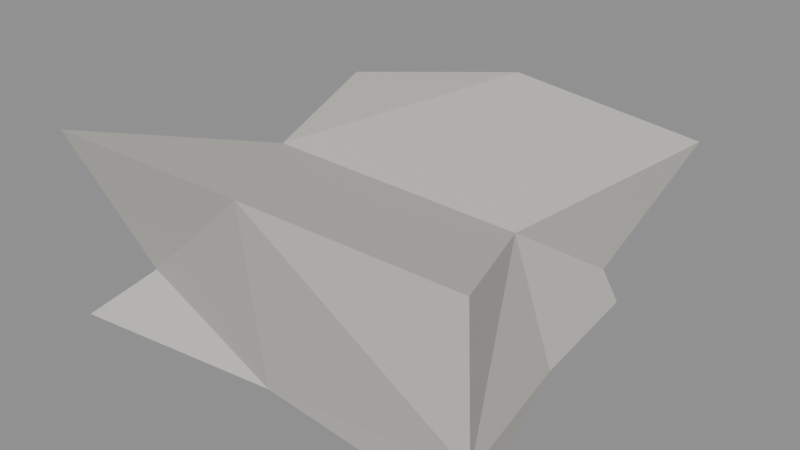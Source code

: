 # Source: rock_1.blend  (saved by Blender 5.2.45; exported with 4.5.12 LTS)
import bpy
from mathutils import Matrix  # noqa: F401  (used for matrix-valued properties, if any)

bpy.ops.wm.read_factory_settings(use_empty=True)
scene = bpy.context.scene
scene.name = 'Scene'

# ---- materials (node trees are filled in below, after node groups)
mat_lp_rock_a = bpy.data.materials.new('LP_Rock_A')
mat_lp_rock_a.diffuse_color = (0.55, 0.54, 0.5, 1.0)

# ---- material node trees
mat_lp_rock_a.use_nodes = True; mat_lp_rock_a.node_tree.nodes.clear()
_N = mat_lp_rock_a.node_tree.nodes; _L = mat_lp_rock_a.node_tree.links
n0 = _N.new('ShaderNodeBsdfPrincipled'); n0.name = 'Principled BSDF'; n0.location = (-200, 100)
n0.inputs[0].default_value = (0.55, 0.54, 0.5, 1.0)
n0.inputs[2].default_value = 0.9
n0.inputs[10].default_value = 0.005
n0.inputs[13].default_value = 0.1
n1 = _N.new('ShaderNodeOutputMaterial'); n1.name = 'Material Output'; n1.location = (200, 100)
_L.new(n0.outputs[0], n1.inputs[0])
n1.is_active_output = True

# ---- meshes
me_rock_large = bpy.data.meshes.new('Rock_Large')
me_rock_large.from_pydata([(-0.476, -0.3966, 0.00768), (-0.4793, -0.3994, 0.4113), (-0.3759, 0.3132, 0.02957), (-0.3844, 0.3204, 0.3521), (0.475, -0.3958, 0.007898), (0.4541, -0.3784, 0.3956), (0.3438, 0.2865, 0.03659), (0.4389, 0.3658, 0.3861), (-0.3657, 0.0, 0.03181), (-0.3647, -0.3039, 0.1118), (-0.3035, 0.0, 0.3015), (-0.4714, 0.3929, 0.1118), (0.0, 0.4259, 0.0), (0.0, 0.4041, 0.4149), (0.3179, 0.2649, 0.1118), (0.3697, 0.0, 0.03092), (0.2787, 0.0, 0.286), (0.485, -0.4042, 0.1118), (0.0, -0.3575, 0.01796), (0.0, -0.404, 0.4148)], [], [(0, 9, 1, 10, 3, 11, 2, 8), (2, 11, 3, 13, 7, 14, 6, 12), (6, 14, 7, 16, 5, 17, 4, 15), (4, 17, 5, 19, 1, 9, 0, 18), (2, 12, 6, 15, 4, 18, 0, 8), (7, 13, 3, 10, 1, 19, 5, 16)])
me_rock_large.materials.append(mat_lp_rock_a)
me_rock_large.update()

# ---- objects
ob_rock_1 = bpy.data.objects.new('rock_1', me_rock_large)

# ---- transforms, parenting, visibility, modifiers, constraints
ob_rock_1.location = (0.0, 0.0, 0.0)

# ---- collection membership
scene.collection.objects.link(ob_rock_1)

# ---- scene / render settings (as saved in the file)
scene.frame_start = 1; scene.frame_end = 250; scene.frame_set(1)
scene.render.engine = 'BLENDER_EEVEE_NEXT'
scene.render.bake_bias = 0.0
scene.render.bake_samples = 0
scene.render.compositor_device = 'GPU'
scene.eevee.use_volume_custom_range = False
scene.eevee.fast_gi_thickness_near = 0.1
scene.eevee.fast_gi_thickness_far = 0.0
scene.eevee.ray_tracing_options.screen_trace_thickness = 0.1
bpy.context.view_layer.update()

# ---- added for rendering (the .blend has no active camera and no usable light): camera, sun + grey world if the file has none
cam_auto = bpy.data.cameras.new('AutoCamera')
cam_auto.lens = 50.0
cam_auto.sensor_width = 36.0
cam_auto.clip_end = 1000.0
ob_auto_camera = bpy.data.objects.new('AutoCamera', cam_auto)
scene.collection.objects.link(ob_auto_camera)
ob_auto_camera.location = (1.24109, -1.475, 1.198)
ob_auto_camera.rotation_euler = (1.09748, -7.21219e-08, 0.694738)
scene.camera = ob_auto_camera
light_auto_sun = bpy.data.lights.new('AutoSun', 'SUN')
light_auto_sun.energy = 3.0
light_auto_sun.angle = 0.0523599
ob_auto_sun = bpy.data.objects.new('AutoSun', light_auto_sun)
scene.collection.objects.link(ob_auto_sun)
ob_auto_sun.rotation_euler = (0.872665, 0.174533, 0.523599)
if scene.world is None:
    world_auto = bpy.data.worlds.new('AutoWorld')
    world_auto.color = (0.3, 0.3, 0.3)
    scene.world = world_auto
bpy.context.view_layer.update()
